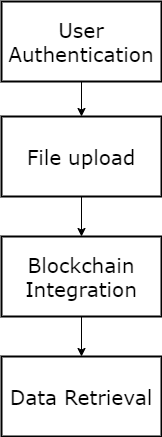

The diagram above was exported from draw.io. Its source (the exported page's mxGraphModel, read from the mxfile embedded in the PNG):
<mxGraphModel dx="880" dy="460" grid="1" gridSize="10" guides="1" tooltips="1" connect="1" arrows="1" fold="1" page="1" pageScale="1" pageWidth="850" pageHeight="1100" math="0" shadow="0">
  <root>
    <mxCell id="0" />
    <mxCell id="1" parent="0" />
    <mxCell id="DJ-CVbjZ2SvKKWNTCGxl-1" value="&lt;span style=&quot;font-family: Verdana; font-size: 20px;&quot;&gt;User Authentication&lt;/span&gt;" style="rounded=0;whiteSpace=wrap;html=1;strokeWidth=2;aspect=fixed;" vertex="1" parent="1">
      <mxGeometry x="440" y="425" width="160" height="80" as="geometry" />
    </mxCell>
    <mxCell id="DJ-CVbjZ2SvKKWNTCGxl-2" value="" style="endArrow=classic;html=1;rounded=0;exitX=0.5;exitY=1;exitDx=0;exitDy=0;entryX=0.5;entryY=0;entryDx=0;entryDy=0;" edge="1" parent="1" source="DJ-CVbjZ2SvKKWNTCGxl-1" target="DJ-CVbjZ2SvKKWNTCGxl-3">
      <mxGeometry width="50" height="50" relative="1" as="geometry">
        <mxPoint x="450" y="610" as="sourcePoint" />
        <mxPoint x="520" y="540" as="targetPoint" />
      </mxGeometry>
    </mxCell>
    <mxCell id="DJ-CVbjZ2SvKKWNTCGxl-3" value="&lt;span style=&quot;font-family: Verdana; font-size: 20px;&quot;&gt;File upload&lt;/span&gt;" style="rounded=0;whiteSpace=wrap;html=1;strokeWidth=2;aspect=fixed;" vertex="1" parent="1">
      <mxGeometry x="440" y="540" width="160" height="80" as="geometry" />
    </mxCell>
    <mxCell id="DJ-CVbjZ2SvKKWNTCGxl-4" value="" style="endArrow=classic;html=1;rounded=0;exitX=0.5;exitY=1;exitDx=0;exitDy=0;entryX=0.5;entryY=0;entryDx=0;entryDy=0;" edge="1" parent="1" source="DJ-CVbjZ2SvKKWNTCGxl-3" target="DJ-CVbjZ2SvKKWNTCGxl-5">
      <mxGeometry width="50" height="50" relative="1" as="geometry">
        <mxPoint x="450" y="735" as="sourcePoint" />
        <mxPoint x="520" y="665" as="targetPoint" />
      </mxGeometry>
    </mxCell>
    <mxCell id="DJ-CVbjZ2SvKKWNTCGxl-5" value="&lt;span style=&quot;font-family: Verdana; font-size: 20px;&quot;&gt;Blockchain Integration&lt;/span&gt;" style="rounded=0;whiteSpace=wrap;html=1;strokeWidth=2;aspect=fixed;" vertex="1" parent="1">
      <mxGeometry x="440" y="660" width="160" height="80" as="geometry" />
    </mxCell>
    <mxCell id="DJ-CVbjZ2SvKKWNTCGxl-6" value="" style="endArrow=classic;html=1;rounded=0;exitX=0.5;exitY=1;exitDx=0;exitDy=0;entryX=0.5;entryY=0;entryDx=0;entryDy=0;" edge="1" parent="1" source="DJ-CVbjZ2SvKKWNTCGxl-5" target="DJ-CVbjZ2SvKKWNTCGxl-7">
      <mxGeometry width="50" height="50" relative="1" as="geometry">
        <mxPoint x="450" y="865" as="sourcePoint" />
        <mxPoint x="520" y="795" as="targetPoint" />
      </mxGeometry>
    </mxCell>
    <mxCell id="DJ-CVbjZ2SvKKWNTCGxl-7" value="&lt;span style=&quot;font-family: Verdana; font-size: 20px;&quot;&gt;Data Retrieval&lt;/span&gt;" style="rounded=0;whiteSpace=wrap;html=1;strokeWidth=2;aspect=fixed;" vertex="1" parent="1">
      <mxGeometry x="440" y="780" width="160" height="80" as="geometry" />
    </mxCell>
  </root>
</mxGraphModel>